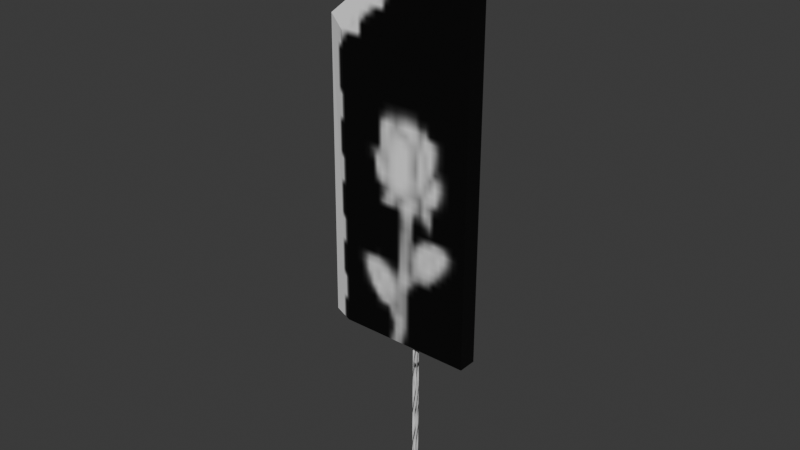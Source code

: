 # Source: GreatSword.blend  (saved by Blender 4.2.66; exported with 4.5.12 LTS)
import bpy
from mathutils import Matrix  # noqa: F401  (used for matrix-valued properties, if any)

bpy.ops.wm.read_factory_settings(use_empty=True)
scene = bpy.context.scene
scene.name = 'Scene'

# ---- collections
col_collection = bpy.data.collections.new('Collection'); scene.collection.children.link(col_collection)

# ---- images (referenced by path relative to the original .blend; pixels are not part of the script)
import os
ASSET_DIR = os.environ.get("B2B_ASSET_DIR", "")  # directory of the original .blend (textures are referenced by path, not embedded)
HERE = os.path.dirname(os.path.abspath(__file__))  # packed textures are extracted next to this script under _unpacked/

def load_image(name, relpath, width, height, colorspace="sRGB"):
    """Load a texture the original file referenced (path relative to the .blend, or extracted next to this script)."""
    p = next((c for c in (os.path.join(HERE, relpath), os.path.join(ASSET_DIR, relpath)) if relpath and os.path.exists(c)), "")
    if p:
        img = bpy.data.images.load(p, check_existing=True)
        img.name = name
    else:  # same state as the original file: an image datablock whose file is absent (Cycles renders it pink)
        img = bpy.data.images.new(name, width, height)
        img.source = "FILE"
        img.filepath = "//" + (relpath or name)
    img.colorspace_settings.name = colorspace
    return img
img_texture_png = load_image('texture.png', '_unpacked/texture.cca80b85.png', 64, 64, 'sRGB')

# ---- materials (node trees are filled in below, after node groups)
mat_material_000 = bpy.data.materials.new('Material_000')
mat_material_000.alpha_threshold = 0.0
mat_material_000.roughness = 0.5
mat_material_000.line_color = (0.0, 0.0, 0.0, 1.0)
mat_handle_001 = bpy.data.materials.new('Handle_001')

# ---- material node trees
mat_material_000.use_nodes = True; mat_material_000.node_tree.nodes.clear()
_N = mat_material_000.node_tree.nodes; _L = mat_material_000.node_tree.links
n0 = _N.new('ShaderNodeOutputMaterial'); n0.name = 'Material Output'; n0.location = (300, 300)
n1 = _N.new('ShaderNodeBsdfPrincipled'); n1.name = 'Principled BSDF'; n1.location = (10, 300)
n1.inputs[3].default_value = 1.45
n2 = _N.new('ShaderNodeTexImage'); n2.name = 'Image Texture'; n2.location = (-333, 259)
n2.image = img_texture_png
_L.new(n1.outputs[0], n0.inputs[0])
_L.new(n2.outputs[0], n1.inputs[0])
n0.is_active_output = True
mat_handle_001.use_nodes = True; mat_handle_001.node_tree.nodes.clear()
_N = mat_handle_001.node_tree.nodes; _L = mat_handle_001.node_tree.links
n0 = _N.new('ShaderNodeBsdfPrincipled'); n0.name = 'Principled BSDF'; n0.location = (10, 300)
n1 = _N.new('ShaderNodeOutputMaterial'); n1.name = 'Material Output'; n1.location = (300, 300)
n2 = _N.new('ShaderNodeTexImage'); n2.name = 'Image Texture'; n2.location = (-361, 240)
n2.image = img_texture_png
_L.new(n0.outputs[0], n1.inputs[0])
_L.new(n2.outputs[0], n0.inputs[0])
n1.is_active_output = True

# ---- world
world_world = bpy.data.worlds.new('World'); scene.world = world_world
world_world.use_nodes = True; world_world.node_tree.nodes.clear()
_N = world_world.node_tree.nodes; _L = world_world.node_tree.links
n0 = _N.new('ShaderNodeOutputWorld'); n0.name = 'World Output'; n0.location = (300, 300)
n1 = _N.new('ShaderNodeBackground'); n1.name = 'Background'; n1.location = (10, 300)
n1.inputs[0].default_value = (0.05088, 0.05088, 0.05088, 1.0)
_L.new(n1.outputs[0], n0.inputs[0])
n0.is_active_output = True
world_world.color = (0.05088, 0.05088, 0.05088)
world_world.sun_shadow_jitter_overblur = 0.0

# ---- meshes
me_cube_001 = bpy.data.meshes.new('Cube.001')
me_cube_001.from_pydata([(-1.0, -1.0, -83.46), (-1.0, -1.0, 6.666), (-1.0, 1.0, -83.46), (-1.0, 1.0, 6.666), (1.0, -1.0, -83.46), (1.0, -1.0, 6.666), (1.0, 1.0, -83.46), (1.0, 1.0, 6.666), (-38.09, -4.667, 6.149), (-38.09, -4.667, 150.8), (-38.09, 4.667, 6.149), (-38.09, 4.667, 150.8), (29.89, -4.667, 6.149), (29.89, -4.667, 204.6), (29.89, 4.667, 6.149), (29.89, 4.667, 204.6), (-49.42, 0.0, 6.149), (22.86, 0.0, 213.5), (-38.09, -4.667, 6.149), (-38.09, -4.667, 150.8), (-38.09, 4.667, 150.8), (-38.09, 4.667, 6.149), (29.89, 4.667, 204.6), (29.89, -4.667, 204.6), (-48.29, 0.0, 155.7), (22.86, 0.0, 213.5), (-49.42, 0.0, 6.149)], [], [(0, 1, 3, 2), (2, 3, 7, 6), (6, 7, 5, 4), (4, 5, 1, 0), (2, 6, 4, 0), (7, 3, 1, 5), (13, 15, 17), (10, 11, 15, 14), (14, 15, 13, 12), (12, 13, 9, 8), (10, 14, 12, 8), (10, 16, 26, 21), (11, 10, 21, 20), (10, 8, 16), (17, 15, 22, 25), (15, 11, 20, 22), (18, 19, 24, 26), (19, 23, 25, 24), (22, 20, 24, 25), (20, 21, 26, 24), (16, 8, 18, 26), (8, 9, 19, 18), (9, 13, 23, 19), (13, 17, 25, 23)])
me_cube_001.polygons.foreach_set('material_index', [1, 1, 1, 1, 1, 1, 0, 0, 0, 0, 0, 0, 0, 0, 0, 0, 0, 0, 0, 0, 0, 0, 0, 0])
_uv = me_cube_001.uv_layers.new(name='UVMap')
_uv.uv.foreach_set('vector', [0.9181, 0.8986, 0.9181, 0.1014, 0.6093, 0.1014, 0.6093, 0.8986, 0.9181, 0.8986, 0.9181, 0.1014, 0.6093, 0.1014, 0.6093, 0.8986, 0.6093, 0.8986, 0.6093, 0.1014, 0.9181, 0.1014, 0.9181, 0.8986, 0.6093, 0.8986, 0.6093, 0.1014, 0.9181, 0.1014, 0.9181, 0.8986, 0.9181, 0.4912, 0.6093, 0.4912, 0.6093, 0.5088, 0.9181, 0.5088, 0.6093, 0.4912, 0.9181, 0.4912, 0.9181, 0.5088, 0.6093, 0.5088, 0.02009, 0.9207, 0.02009, 0.9207, 0.06138, 0.9614, 0.4193, 0.01085, 0.4193, 0.674, 0.02009, 0.9207, 0.02009, 0.01085, 0.02009, 0.01085, 0.02009, 0.9207, 0.02009, 0.9207, 0.02009, 0.01085, 0.02009, 0.01085, 0.02009, 0.9207, 0.4193, 0.674, 0.4193, 0.01085, 0.4193, 0.01085, 0.02009, 0.01085, 0.02009, 0.01085, 0.4193, 0.01085, 0.4193, 0.01085, 0.4859, 0.01085, 0.4859, 0.01085, 0.4193, 0.01085, 0.4193, 0.674, 0.4193, 0.01085, 0.4193, 0.01085, 0.4193, 0.674, 0.4193, 0.01085, 0.4193, 0.01085, 0.4859, 0.01085, 0.06138, 0.9614, 0.02009, 0.9207, 0.02009, 0.9207, 0.06138, 0.9614, 0.02009, 0.9207, 0.4193, 0.674, 0.4193, 0.674, 0.02009, 0.9207, 0.4193, 0.01085, 0.4193, 0.674, 0.4792, 0.6967, 0.4859, 0.01085, 0.4193, 0.674, 0.02009, 0.9207, 0.06138, 0.9614, 0.4792, 0.6967, 0.02009, 0.9207, 0.4193, 0.674, 0.4792, 0.6967, 0.06138, 0.9614, 0.4193, 0.674, 0.4193, 0.01085, 0.4859, 0.01085, 0.4792, 0.6967, 0.4859, 0.01085, 0.4193, 0.01085, 0.4193, 0.01085, 0.4859, 0.01085, 0.4193, 0.01085, 0.4193, 0.674, 0.4193, 0.674, 0.4193, 0.01085, 0.4193, 0.674, 0.02009, 0.9207, 0.02009, 0.9207, 0.4193, 0.674, 0.02009, 0.9207, 0.06138, 0.9614, 0.06138, 0.9614, 0.02009, 0.9207])
me_cube_001.materials.append(mat_material_000)
me_cube_001.materials.append(mat_handle_001)
me_cube_001.update()

# ---- objects
ob_cube = bpy.data.objects.new('Cube', me_cube_001)
ob_armature = bpy.data.objects.new('Armature', None)
ob_wp_00 = bpy.data.objects.new('WP-00', None)
ob_wp_01 = bpy.data.objects.new('WP-01', None)
ob_wp_02 = bpy.data.objects.new('WP-02', None)

# ---- transforms, parenting, visibility, modifiers, constraints
ob_cube.location = (0.0, 0.0, 0.0)
_vg = ob_cube.vertex_groups.new(name='WP-00.000')
ob_armature.location = (0.0, 0.0, 0.0)
ob_wp_00.parent = ob_armature
ob_wp_00.location = (0.0, 0.0, 0.0)
ob_wp_00.show_bounds = True
ob_wp_00.show_wire = True
ob_wp_00.show_in_front = True
ob_wp_01.parent = ob_wp_00
ob_wp_01.location = (0.0, 0.0, 0.3259)
ob_wp_01.show_bounds = True
ob_wp_01.show_wire = True
ob_wp_01.show_in_front = True
ob_wp_02.parent = ob_wp_00
ob_wp_02.location = (0.0, 0.0, 0.0)
ob_wp_02.show_bounds = True
ob_wp_02.show_wire = True
ob_wp_02.show_in_front = True

# ---- collection membership
col_collection.objects.link(ob_cube)
col_collection.objects.link(ob_armature)
col_collection.objects.link(ob_wp_00)
col_collection.objects.link(ob_wp_01)
col_collection.objects.link(ob_wp_02)

# ---- scene / render settings (as saved in the file)
scene.frame_start = 1; scene.frame_end = 250; scene.frame_set(1)
scene.render.engine = 'CYCLES'
bpy.context.view_layer.update()

# ---- added for rendering (the .blend has no active camera and no usable light): camera, sun
cam_auto = bpy.data.cameras.new('AutoCamera')
cam_auto.lens = 50.0
cam_auto.sensor_width = 36.0
cam_auto.clip_end = 4992.87
ob_auto_camera = bpy.data.objects.new('AutoCamera', cam_auto)
scene.collection.objects.link(ob_auto_camera)
ob_auto_camera.location = (274.733, -341.394, 292.602)
ob_auto_camera.rotation_euler = (1.09748, -7.21219e-08, 0.694738)
scene.camera = ob_auto_camera
light_auto_sun = bpy.data.lights.new('AutoSun', 'SUN')
light_auto_sun.energy = 3.0
light_auto_sun.angle = 0.0523599
ob_auto_sun = bpy.data.objects.new('AutoSun', light_auto_sun)
scene.collection.objects.link(ob_auto_sun)
ob_auto_sun.rotation_euler = (0.872665, 0.174533, 0.523599)
bpy.context.view_layer.update()
